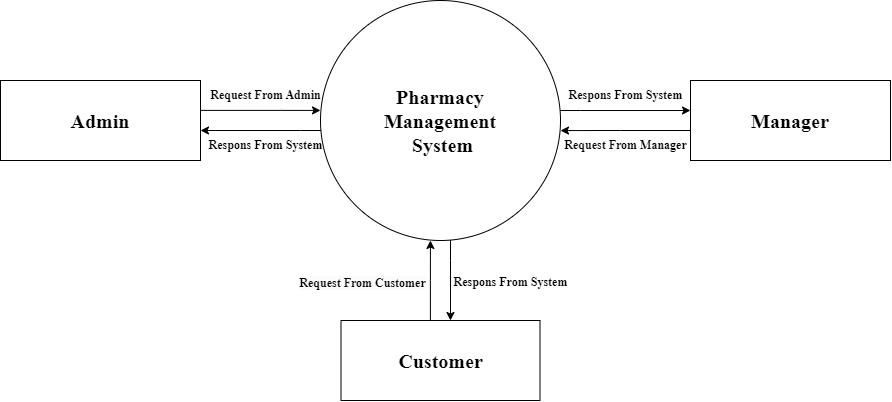

The diagram above was exported from draw.io. Its source (the exported page's mxGraphModel, read from the mxfile embedded in the PNG):
<mxGraphModel dx="1593" dy="982" grid="1" gridSize="10" guides="1" tooltips="1" connect="1" arrows="1" fold="1" page="1" pageScale="1" pageWidth="850" pageHeight="1100" background="#ffffff" math="0" shadow="0">
  <root>
    <mxCell id="0" />
    <mxCell id="1" parent="0" />
    <mxCell id="UiXKnT-ZJI9IRew53uQD-10" style="edgeStyle=orthogonalEdgeStyle;rounded=0;orthogonalLoop=1;jettySize=auto;html=1;entryX=0.55;entryY=0;entryDx=0;entryDy=0;entryPerimeter=0;fontStyle=1;fontSize=20;fontFamily=Times New Roman;" parent="1" source="UiXKnT-ZJI9IRew53uQD-1" target="UiXKnT-ZJI9IRew53uQD-4" edge="1">
      <mxGeometry relative="1" as="geometry">
        <mxPoint x="449.9999999999998" y="590" as="targetPoint" />
        <Array as="points">
          <mxPoint x="450" y="540" />
          <mxPoint x="450" y="540" />
        </Array>
      </mxGeometry>
    </mxCell>
    <mxCell id="UiXKnT-ZJI9IRew53uQD-1" value="Pharmacy &lt;br style=&quot;font-size: 20px;&quot;&gt;Management&lt;br style=&quot;font-size: 20px;&quot;&gt;&amp;nbsp;System" style="shape=ellipse;html=1;dashed=0;whiteSpace=wrap;aspect=fixed;perimeter=ellipsePerimeter;fontStyle=1;fontSize=20;fontFamily=Times New Roman;" parent="1" vertex="1">
      <mxGeometry x="320" y="280" width="240" height="240" as="geometry" />
    </mxCell>
    <mxCell id="UiXKnT-ZJI9IRew53uQD-5" style="edgeStyle=orthogonalEdgeStyle;rounded=0;orthogonalLoop=1;jettySize=auto;html=1;entryX=0;entryY=0.458;entryDx=0;entryDy=0;entryPerimeter=0;fontStyle=1;fontSize=20;fontFamily=Times New Roman;" parent="1" source="UiXKnT-ZJI9IRew53uQD-2" target="UiXKnT-ZJI9IRew53uQD-1" edge="1">
      <mxGeometry relative="1" as="geometry">
        <mxPoint x="280" y="390" as="targetPoint" />
        <Array as="points">
          <mxPoint x="280" y="390" />
        </Array>
      </mxGeometry>
    </mxCell>
    <mxCell id="UiXKnT-ZJI9IRew53uQD-2" value="Admin" style="html=1;dashed=0;whiteSpace=wrap;fontStyle=1;fontSize=20;fontFamily=Times New Roman;" parent="1" vertex="1">
      <mxGeometry y="360" width="200" height="80" as="geometry" />
    </mxCell>
    <mxCell id="UiXKnT-ZJI9IRew53uQD-3" value="Manager" style="html=1;dashed=0;whiteSpace=wrap;fontStyle=1;fontSize=20;fontFamily=Times New Roman;" parent="1" vertex="1">
      <mxGeometry x="690" y="360" width="200" height="80" as="geometry" />
    </mxCell>
    <mxCell id="UiXKnT-ZJI9IRew53uQD-4" value="Customer" style="html=1;dashed=0;whiteSpace=wrap;fontStyle=1;fontSize=20;fontFamily=Times New Roman;" parent="1" vertex="1">
      <mxGeometry x="340.5" y="600" width="199" height="80" as="geometry" />
    </mxCell>
    <mxCell id="UiXKnT-ZJI9IRew53uQD-7" style="edgeStyle=orthogonalEdgeStyle;rounded=0;orthogonalLoop=1;jettySize=auto;html=1;entryX=1;entryY=0.625;entryDx=0;entryDy=0;entryPerimeter=0;fontStyle=1;fontSize=20;fontFamily=Times New Roman;" parent="1" source="UiXKnT-ZJI9IRew53uQD-1" target="UiXKnT-ZJI9IRew53uQD-2" edge="1">
      <mxGeometry relative="1" as="geometry">
        <Array as="points">
          <mxPoint x="300" y="410" />
          <mxPoint x="300" y="410" />
        </Array>
      </mxGeometry>
    </mxCell>
    <mxCell id="UiXKnT-ZJI9IRew53uQD-8" style="edgeStyle=orthogonalEdgeStyle;rounded=0;orthogonalLoop=1;jettySize=auto;html=1;entryX=0;entryY=0.375;entryDx=0;entryDy=0;entryPerimeter=0;fontStyle=1;fontSize=20;fontFamily=Times New Roman;" parent="1" source="UiXKnT-ZJI9IRew53uQD-1" target="UiXKnT-ZJI9IRew53uQD-3" edge="1">
      <mxGeometry relative="1" as="geometry">
        <Array as="points">
          <mxPoint x="580" y="390" />
          <mxPoint x="580" y="390" />
        </Array>
      </mxGeometry>
    </mxCell>
    <mxCell id="UiXKnT-ZJI9IRew53uQD-9" style="edgeStyle=orthogonalEdgeStyle;rounded=0;orthogonalLoop=1;jettySize=auto;html=1;entryX=1;entryY=0.542;entryDx=0;entryDy=0;entryPerimeter=0;fontStyle=1;fontSize=20;fontFamily=Times New Roman;" parent="1" source="UiXKnT-ZJI9IRew53uQD-3" target="UiXKnT-ZJI9IRew53uQD-1" edge="1">
      <mxGeometry relative="1" as="geometry">
        <Array as="points">
          <mxPoint x="620" y="410" />
          <mxPoint x="620" y="410" />
        </Array>
      </mxGeometry>
    </mxCell>
    <mxCell id="UiXKnT-ZJI9IRew53uQD-11" style="edgeStyle=orthogonalEdgeStyle;rounded=0;orthogonalLoop=1;jettySize=auto;html=1;entryX=0.458;entryY=1;entryDx=0;entryDy=0;entryPerimeter=0;fontStyle=1;fontSize=20;fontFamily=Times New Roman;" parent="1" source="UiXKnT-ZJI9IRew53uQD-4" target="UiXKnT-ZJI9IRew53uQD-1" edge="1">
      <mxGeometry relative="1" as="geometry">
        <Array as="points">
          <mxPoint x="430" y="560" />
        </Array>
      </mxGeometry>
    </mxCell>
    <mxCell id="Ynsyc5ifgtFaQWY0Imu0-1" value="&lt;b&gt;&lt;font face=&quot;Times New Roman&quot;&gt;Request&amp;nbsp;From&amp;nbsp;Admin&lt;br&gt;&lt;/font&gt;&lt;/b&gt;" style="text;html=1;align=center;verticalAlign=middle;resizable=0;points=[];autosize=1;strokeColor=none;fillColor=none;" parent="1" vertex="1">
      <mxGeometry x="200" y="360" width="130" height="30" as="geometry" />
    </mxCell>
    <mxCell id="Ynsyc5ifgtFaQWY0Imu0-2" value="&lt;b&gt;&lt;font face=&quot;Times New Roman&quot;&gt;Respons From System&lt;/font&gt;&lt;/b&gt;" style="text;html=1;align=center;verticalAlign=middle;resizable=0;points=[];autosize=1;strokeColor=none;fillColor=none;" parent="1" vertex="1">
      <mxGeometry x="195" y="410" width="140" height="30" as="geometry" />
    </mxCell>
    <mxCell id="Ynsyc5ifgtFaQWY0Imu0-3" value="&lt;br&gt;&lt;b style=&quot;border-color: var(--border-color); color: rgb(0, 0, 0); font-family: Helvetica; font-size: 12px; font-style: normal; font-variant-ligatures: normal; font-variant-caps: normal; letter-spacing: normal; orphans: 2; text-align: center; text-indent: 0px; text-transform: none; widows: 2; word-spacing: 0px; -webkit-text-stroke-width: 0px; background-color: rgb(251, 251, 251); text-decoration-thickness: initial; text-decoration-style: initial; text-decoration-color: initial;&quot;&gt;&lt;font style=&quot;border-color: var(--border-color);&quot; face=&quot;Times New Roman&quot;&gt;Request&amp;nbsp;From Customer&lt;/font&gt;&lt;/b&gt;" style="text;html=1;align=center;verticalAlign=middle;resizable=0;points=[];autosize=1;strokeColor=none;fillColor=none;" parent="1" vertex="1">
      <mxGeometry x="287" y="535" width="150" height="40" as="geometry" />
    </mxCell>
    <mxCell id="Ynsyc5ifgtFaQWY0Imu0-5" value="&lt;b style=&quot;border-color: var(--border-color);&quot;&gt;&lt;font style=&quot;border-color: var(--border-color);&quot; face=&quot;Times New Roman&quot;&gt;Request&amp;nbsp;From Manager&lt;/font&gt;&lt;/b&gt;" style="text;html=1;align=center;verticalAlign=middle;resizable=0;points=[];autosize=1;strokeColor=none;fillColor=none;" parent="1" vertex="1">
      <mxGeometry x="550" y="410" width="150" height="30" as="geometry" />
    </mxCell>
    <mxCell id="zoIHgpEkqRgQkIAdIRuD-2" value="&lt;b style=&quot;border-color: var(--border-color);&quot;&gt;&lt;font style=&quot;border-color: var(--border-color);&quot; face=&quot;Times New Roman&quot;&gt;Respons From System&lt;/font&gt;&lt;/b&gt;&lt;b&gt;&lt;font face=&quot;Times New Roman&quot;&gt;&lt;br&gt;&lt;/font&gt;&lt;/b&gt;" style="text;html=1;align=center;verticalAlign=middle;resizable=0;points=[];autosize=1;strokeColor=none;fillColor=none;" parent="1" vertex="1">
      <mxGeometry x="555" y="360" width="140" height="30" as="geometry" />
    </mxCell>
    <mxCell id="zoIHgpEkqRgQkIAdIRuD-3" value="&lt;b style=&quot;border-color: var(--border-color);&quot;&gt;&lt;font style=&quot;border-color: var(--border-color);&quot; face=&quot;Times New Roman&quot;&gt;Respons From System&lt;/font&gt;&lt;/b&gt;&lt;b&gt;&lt;font face=&quot;Times New Roman&quot;&gt;&lt;br&gt;&lt;/font&gt;&lt;/b&gt;" style="text;html=1;align=center;verticalAlign=middle;resizable=0;points=[];autosize=1;strokeColor=none;fillColor=none;" parent="1" vertex="1">
      <mxGeometry x="440" y="547" width="140" height="30" as="geometry" />
    </mxCell>
  </root>
</mxGraphModel>